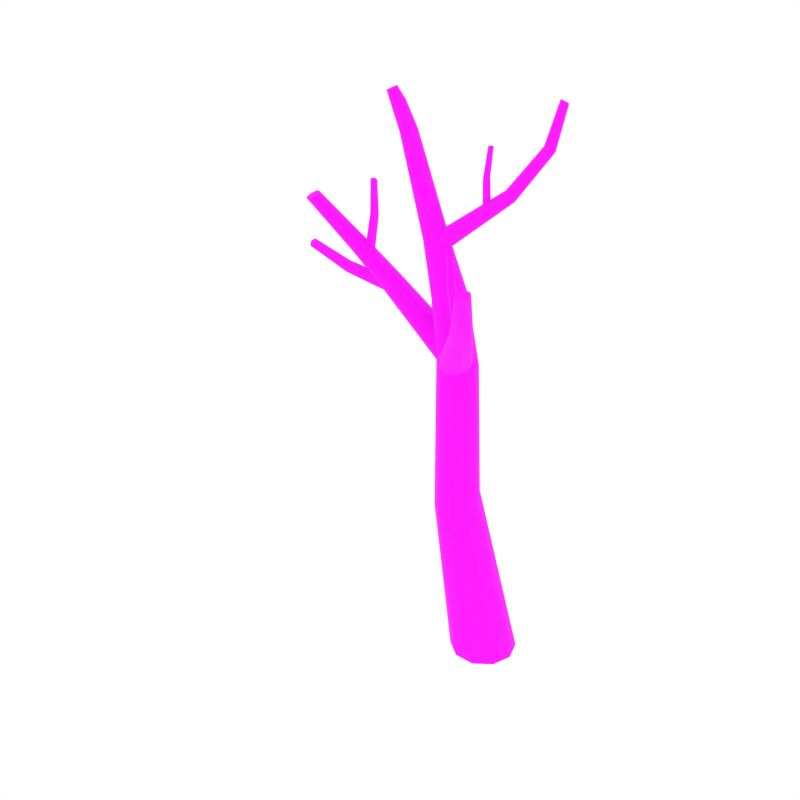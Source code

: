# Source: DeadTree_1.blend  (saved by Blender 2.79.0; exported with 4.5.12 LTS)
import bpy
from mathutils import Matrix  # noqa: F401  (used for matrix-valued properties, if any)

bpy.ops.wm.read_factory_settings(use_empty=True)
scene = bpy.context.scene
scene.name = 'Scene'

# ---- collections
col_collection_1 = bpy.data.collections.new('Collection 1'); scene.collection.children.link(col_collection_1)

# ---- images (referenced by path relative to the original .blend; pixels are not part of the script)
import os
ASSET_DIR = os.environ.get("B2B_ASSET_DIR", "")  # directory of the original .blend (textures are referenced by path, not embedded)
HERE = os.path.dirname(os.path.abspath(__file__))  # packed textures are extracted next to this script under _unpacked/

def load_image(name, relpath, width, height, colorspace="sRGB"):
    """Load a texture the original file referenced (path relative to the .blend, or extracted next to this script)."""
    p = next((c for c in (os.path.join(HERE, relpath), os.path.join(ASSET_DIR, relpath)) if relpath and os.path.exists(c)), "")
    if p:
        img = bpy.data.images.load(p, check_existing=True)
        img.name = name
    else:  # same state as the original file: an image datablock whose file is absent (Cycles renders it pink)
        img = bpy.data.images.new(name, width, height)
        img.source = "FILE"
        img.filepath = "//" + (relpath or name)
    img.colorspace_settings.name = colorspace
    return img
img_bark_jpg = load_image('Bark.jpg', 'Bark.jpg', 1024, 1024, 'sRGB')

# ---- materials (node trees are filled in below, after node groups)
mat_bark = bpy.data.materials.new('Bark')
mat_bark.alpha_threshold = 0.0
mat_bark.roughness = 0.5

# ---- node groups
ng_auto_smooth = bpy.data.node_groups.new('Auto Smooth', 'GeometryNodeTree')
_s = ng_auto_smooth.interface.new_socket(name='Geometry', in_out='OUTPUT', socket_type='NodeSocketGeometry')
_s = ng_auto_smooth.interface.new_socket(name='Geometry', in_out='INPUT', socket_type='NodeSocketGeometry')
_s = ng_auto_smooth.interface.new_socket(name='Angle', in_out='INPUT', socket_type='NodeSocketFloat')
_s.subtype = 'ANGLE'
_s.min_value = 0.0
_s.max_value = 3.142
ng_auto_smooth.is_modifier = True
_N = ng_auto_smooth.nodes; _L = ng_auto_smooth.links
n0 = _N.new('NodeGroupOutput'); n0.name = 'Group Output'; n0.location = (480, -100)
n1 = _N.new('NodeGroupInput'); n1.name = 'Group Input'; n1.location = (-420, -300)
n2 = _N.new('NodeGroupInput'); n2.name = 'Group Input.001'; n2.location = (-60, -100)
n3 = _N.new('GeometryNodeSetShadeSmooth'); n3.name = 'Set Shade Smooth'; n3.location = (120, -100)
n3.domain = 'EDGE'
n4 = _N.new('GeometryNodeSetShadeSmooth'); n4.name = 'Set Shade Smooth.001'; n4.location = (300, -100)
n5 = _N.new('GeometryNodeInputMeshEdgeAngle'); n5.name = 'Edge Angle'; n5.location = (-420, -220)
n6 = _N.new('GeometryNodeInputEdgeSmooth'); n6.name = 'Is Edge Smooth'; n6.location = (-60, -160)
n7 = _N.new('GeometryNodeInputShadeSmooth'); n7.name = 'Is Face Smooth'; n7.location = (-240, -340)
n8 = _N.new('FunctionNodeBooleanMath'); n8.name = 'Boolean Math'; n8.location = (-60, -220)
n9 = _N.new('FunctionNodeCompare'); n9.name = 'Compare'; n9.location = (-240, -180)
n9.operation = 'LESS_EQUAL'
_L.new(n5.outputs[0], n9.inputs[0])
_L.new(n4.outputs[0], n0.inputs[0])
_L.new(n1.outputs[1], n9.inputs[1])
_L.new(n9.outputs[0], n8.inputs[0])
_L.new(n7.outputs[0], n8.inputs[1])
_L.new(n2.outputs[0], n3.inputs[0])
_L.new(n6.outputs[0], n3.inputs[1])
_L.new(n3.outputs[0], n4.inputs[0])
_L.new(n8.outputs[0], n3.inputs[2])
n0.is_active_output = True

# ---- material node trees
mat_bark.use_nodes = True; mat_bark.node_tree.nodes.clear()
_N = mat_bark.node_tree.nodes; _L = mat_bark.node_tree.links
n0 = _N.new('ShaderNodeOutputMaterial'); n0.name = 'Material Output'; n0.location = (405, -465)
n1 = _N.new('ShaderNodeBsdfPrincipled'); n1.name = 'Principled BSDF'; n1.location = (115, -465)
n1.width = 150
n1.subsurface_method = 'BURLEY'
n1.inputs[2].default_value = 1.0
n1.inputs[3].default_value = 1.45
n1.inputs[9].default_value = (1.0, 1.0, 1.0)
n2 = _N.new('ShaderNodeTexImage'); n2.name = 'Image Texture.001'; n2.location = (-402, -432)
n2.width = 136
n2.image = img_bark_jpg
_L.new(n1.outputs[0], n0.inputs[0])
_L.new(n2.outputs[0], n1.inputs[0])
n0.is_active_output = True

# ---- world
world_world = bpy.data.worlds.new('World'); scene.world = world_world
world_world.color = (1.0, 1.0, 1.0)
world_world.use_sun_shadow = False
world_world.sun_shadow_jitter_overblur = 0.0
world_world.cycles.sampling_method = 'NONE'
world_world.cycles.sample_map_resolution = 256

# ---- meshes
me_cylinder_038 = bpy.data.meshes.new('Cylinder.038')
me_cylinder_038.from_pydata([(0.2445, -0.07023, 0.01117), (0.3039, 0.115, 0.01117), (0.08893, -0.1867, 0.01117), (-0.1048, -0.1867, 0.01117), (-0.2603, -0.07023, 0.01117), (-0.3197, 0.115, 0.01117), (-0.2605, 0.2996, 0.01117), (-0.1044, 0.4139, 0.01117), (0.08852, 0.4139, 0.01117), (0.2446, 0.2996, 0.01117), (-0.1172, -0.101, 1.58), (-0.08719, 0.02237, 1.639), (-0.2146, -0.1787, 1.52), (-0.3465, -0.1787, 1.497), (-0.4585, -0.101, 1.519), (-0.507, 0.02237, 1.564), (-0.4742, 0.1461, 1.614), (-0.3724, 0.2221, 1.651), (-0.2433, 0.2221, 1.674), (-0.1349, 0.1461, 1.674), (-0.4741, -0.08378, 4.057), (-0.4502, -0.02126, 4.053), (-0.5257, -0.1229, 4.04), (-0.5877, -0.1229, 4.015), (-0.6361, -0.08378, 3.991), (-0.6505, -0.02126, 3.971), (-0.6246, 0.04137, 3.96), (-0.5667, 0.08178, 3.961), (-0.5027, 0.08178, 3.987), (-0.4605, 0.04137, 4.026), (-0.9808, -0.04928, 5.172), (-0.9744, -0.0213, 5.179), (-1.002, -0.06632, 5.16), (-1.029, -0.06632, 5.149), (-1.052, -0.04928, 5.143), (-1.062, -0.0213, 5.144), (-1.054, 0.006229, 5.152), (-1.034, 0.0225, 5.163), (-1.008, 0.0225, 5.173), (-0.985, 0.006229, 5.18), (-0.9242, -0.03272, 5.067), (-0.8302, -0.01548, 4.861), (-0.8146, 0.02902, 4.861), (-0.9139, 0.004989, 5.074), (-0.9528, -0.05556, 5.053), (-0.8661, -0.04322, 4.85), (-0.9888, -0.05556, 5.038), (-0.9093, -0.04322, 4.832), (-1.019, -0.03272, 5.028), (-0.943, -0.01548, 4.815), (-1.031, 0.004989, 5.026), (-0.9539, 0.02902, 4.804), (-1.021, 0.04258, 5.032), (-0.9382, 0.07348, 4.802), (-0.9916, 0.06577, 5.044), (-0.9011, 0.1022, 4.81), (-0.9552, 0.06577, 5.059), (-0.8567, 0.1022, 4.829), (-0.9258, 0.04258, 5.071), (-0.8244, 0.07348, 4.849), (-0.2629, -0.1518, 3.629), (-0.1179, -0.1739, 2.999), (-0.08341, -0.06923, 2.987), (-0.2315, -0.06425, 3.629), (-0.3345, -0.2059, 3.605), (-0.2074, -0.2385, 3.007), (-0.4204, -0.2059, 3.57), (-0.3184, -0.2385, 3.013), (-0.4881, -0.1518, 3.537), (-0.4082, -0.1739, 3.013), (-0.5106, -0.06425, 3.515), (-0.4438, -0.06923, 3.004), (-0.4796, 0.02367, 3.513), (-0.411, 0.03671, 2.99), (-0.4037, 0.07892, 3.527), (-0.3215, 0.1032, 2.969), (-0.3163, 0.07892, 3.562), (-0.2085, 0.1032, 2.964), (-0.2524, 0.02367, 3.606), (-0.1174, 0.03671, 2.976), (0.4228, -1.059, 4.053), (0.4541, -1.081, 4.043), (0.4946, -1.085, 4.047), (0.5277, -1.067, 4.061), (0.5405, -1.034, 4.077), (0.5284, -0.9992, 4.09), (0.496, -0.976, 4.094), (0.4559, -0.9732, 4.09), (0.4114, -1.024, 4.066), (0.424, -0.992, 4.08), (-0.4122, -0.1491, 2.992), (-0.3531, -0.2085, 2.948), (-0.2627, -0.2222, 2.922), (-0.1755, -0.1849, 2.924), (-0.1249, -0.111, 2.953), (-0.1299, -0.0284, 2.999), (-0.1885, 0.03192, 3.044), (-0.2793, 0.04567, 3.07), (-0.4173, -0.06674, 3.038), (-0.3666, 0.007438, 3.068), (-1.621, -0.3077, 4.272), (-1.651, -0.3252, 4.252), (-1.662, -0.3593, 4.235), (-1.649, -0.3964, 4.228), (-1.618, -0.4199, 4.228), (-1.581, -0.4225, 4.238), (-1.551, -0.4032, 4.254), (-1.54, -0.3696, 4.271), (-1.584, -0.3111, 4.282), (-1.553, -0.3348, 4.282), (-0.2369, 0.08708, 3.022), (-0.3203, 0.08231, 2.977), (-0.3897, 0.02353, 2.949), (-0.4187, -0.06686, 2.949), (-0.396, -0.1541, 2.977), (-0.3305, -0.2054, 3.022), (-0.2467, -0.2016, 3.067), (-0.177, -0.1426, 3.095), (-0.1716, 0.03597, 3.067), (-0.1488, -0.05153, 3.095), (-0.4671, 0.05331, 3.954), (-0.4437, 0.01107, 3.933), (-0.5011, 0.06881, 3.991), (-0.5294, 0.05258, 4.032), (-0.5409, 0.01086, 4.062), (-0.535, -0.04141, 4.066), (-0.5164, -0.086, 4.042), (-0.4913, -0.1066, 3.997), (-0.4622, -0.08987, 3.954), (-0.4417, -0.043, 3.932), (0.3435, 0.4304, 5.152), (0.3604, 0.4142, 5.151), (0.3217, 0.4342, 5.158), (0.3033, 0.4245, 5.168), (0.2952, 0.405, 5.177), (0.3009, 0.3829, 5.182), (0.318, 0.3672, 5.181), (0.3393, 0.3639, 5.175), (0.3571, 0.3732, 5.165), (0.3654, 0.3921, 5.156), (0.3023, 0.3449, 4.799), (0.04228, 0.2224, 4.395), (0.06037, 0.193, 4.381), (0.3241, 0.3228, 4.795), (0.2735, 0.3502, 4.808), (0.01837, 0.2336, 4.42), (0.2489, 0.3373, 4.821), (-0.001297, 0.2223, 4.449), (0.2375, 0.311, 4.833), (-0.009128, 0.1929, 4.47), (0.2438, 0.2807, 4.837), (-0.003079, 0.1565, 4.474), (0.2652, 0.2585, 4.833), (0.01387, 0.1266, 4.46), (0.2934, 0.2527, 4.822), (0.03605, 0.1138, 4.433), (0.3182, 0.2657, 4.809), (0.05629, 0.1254, 4.403), (0.33, 0.2925, 4.799), (0.06571, 0.1564, 4.384), (0.126, -0.6299, 3.498), (-0.1005, 0.1067, 4.815), (-0.1242, 0.1198, 4.813), (-0.05626, -0.4881, 3.824), (-0.1436, 0.1013, 4.813), (0.08174, -0.5982, 3.483), (-0.1317, 0.07695, 4.816), (-0.08303, -0.469, 3.791), (-0.1058, 0.08053, 4.817), (0.09771, -0.5442, 3.482), (-0.06627, -0.4259, 3.781), (0.1511, -0.5414, 3.497), (-0.1098, 0.1179, 4.263), (-0.1196, 0.1021, 4.574), (-0.1507, 0.1201, 4.569), (-0.1456, 0.1386, 4.276), (-0.02939, -0.4186, 3.809), (-0.02385, -0.4564, 3.836), (-0.1763, 0.09614, 4.562), (-0.1756, 0.1088, 4.283), (0.1678, -0.5935, 3.508), (-0.1643, -0.3744, 4.106), (-0.161, 0.06305, 4.561), (-0.1589, 0.06974, 4.273), (-0.187, -0.3591, 4.086), (-0.1737, -0.3283, 4.075), (-0.1259, 0.06686, 4.568), (-0.1178, 0.07509, 4.26), (-0.1421, -0.3253, 4.09), (-0.1364, -0.3541, 4.109), (0.3337, -0.9478, 3.86), (0.1571, -0.7529, 3.596), (0.1912, -0.7689, 3.554), (0.3616, -0.9594, 3.827), (0.3981, -0.9466, 3.805), (0.2374, -0.754, 3.524), (0.4287, -0.9131, 3.801), (0.278, -0.712, 3.517), (0.2946, -0.6564, 3.535), (0.4399, -0.8703, 3.816), (0.4267, -0.8355, 3.844), (0.2798, -0.6085, 3.57), (0.3943, -0.8206, 3.871), (0.2389, -0.5854, 3.606), (0.1911, -0.602, 3.635), (0.3576, -0.8349, 3.892), (0.3228, -0.9148, 3.887), (0.1441, -0.7083, 3.63), (0.3316, -0.8722, 3.898), (0.1566, -0.6511, 3.645), (-1.282, -0.05553, 3.816), (-1.026, 0.03246, 3.571), (-1.065, 0.01704, 3.527), (-1.314, -0.0721, 3.778), (-1.332, -0.1158, 3.756), (-1.089, -0.0315, 3.498), (-1.329, -0.1695, 3.759), (-1.088, -0.09483, 3.497), (-1.059, -0.1488, 3.522), (-1.303, -0.2123, 3.782), (-1.263, -0.2275, 3.814), (-1.011, -0.1725, 3.559), (-1.223, -0.2101, 3.843), (-0.9615, -0.1572, 3.595), (-0.9363, -0.1075, 3.622), (-1.204, -0.1663, 3.863), (-1.243, -0.07182, 3.85), (-0.981, 0.009036, 3.611), (-1.214, -0.1137, 3.867), (-0.9463, -0.04387, 3.63), (-1.226, -0.05616, 3.776), (-1.11, -0.1263, 4.152), (-1.172, -0.07089, 3.777), (-1.07, -0.1351, 4.129), (-1.168, -0.1271, 3.777), (-1.068, -0.1813, 4.12), (-1.22, -0.148, 3.777), (-1.107, -0.2008, 4.137), (-1.132, -0.1671, 4.158), (-1.255, -0.1048, 3.779), (-1.056, -0.1954, 4.462), (-1.025, -0.202, 4.451), (-1.024, -0.2356, 4.44), (-1.056, -0.2492, 4.446), (-1.076, -0.224, 4.46), (-0.8859, -0.1281, 3.529), (-1.451, -0.1369, 3.604), (-0.9229, -0.1324, 3.458), (-1.448, -0.1395, 3.537), (-0.9436, -0.05816, 3.435), (-1.452, -0.07663, 3.513), (-0.9206, -0.007178, 3.491), (-1.458, -0.0356, 3.565), (-1.459, -0.07276, 3.621), (-0.8881, -0.05007, 3.55), (-1.897, -0.11, 3.714), (-1.903, -0.1133, 3.667), (-1.901, -0.06709, 3.647), (-1.894, -0.0355, 3.685), (-1.892, -0.06249, 3.727)], [], [(7, 6, 16, 17), (70, 68, 24, 25), (4, 3, 13, 14), (0, 1, 11, 10), (8, 7, 17, 18), (5, 4, 14, 15), (2, 0, 10, 12), (9, 8, 18, 19), (6, 5, 15, 16), (3, 2, 12, 13), (1, 9, 19, 11), (12, 10, 61, 65), (64, 60, 20, 22), (78, 76, 28, 29), (72, 70, 25, 26), (63, 78, 29, 21), (74, 72, 26, 27), (68, 66, 23, 24), (66, 64, 22, 23), (76, 74, 27, 28), (52, 50, 35, 36), (18, 17, 75, 77), (15, 14, 69, 71), (60, 63, 21, 20), (19, 18, 77, 79), (16, 15, 71, 73), (13, 12, 65, 67), (11, 19, 79, 62), (17, 16, 73, 75), (14, 13, 67, 69), (43, 58, 39, 31), (20, 21, 42, 41), (54, 52, 36, 37), (48, 46, 33, 34), (46, 44, 32, 33), (56, 54, 37, 38), (50, 48, 34, 35), (44, 40, 30, 32), (58, 56, 38, 39), (30, 31, 39, 38, 37, 36, 35, 34, 33, 32), (29, 28, 57, 59), (26, 25, 51, 53), (23, 22, 45, 47), (21, 29, 59, 42), (27, 26, 53, 55), (24, 23, 47, 49), (22, 20, 41, 45), (28, 27, 55, 57), (25, 24, 49, 51), (41, 42, 43, 40), (45, 41, 40, 44), (47, 45, 44, 46), (49, 47, 46, 48), (51, 49, 48, 50), (53, 51, 50, 52), (55, 53, 52, 54), (57, 55, 54, 56), (59, 57, 56, 58), (42, 59, 58, 43), (40, 43, 31, 30), (61, 62, 63, 60), (65, 61, 60, 64), (67, 65, 64, 66), (69, 67, 66, 68), (71, 69, 68, 70), (73, 71, 70, 72), (75, 73, 72, 74), (77, 75, 74, 76), (79, 77, 76, 78), (62, 79, 78, 63), (10, 11, 62, 61), (110, 111, 212, 211), (193, 194, 82, 81), (95, 96, 203, 201), (94, 95, 201, 198), (97, 99, 209, 204), (91, 92, 195, 192), (98, 90, 191, 207), (93, 94, 198, 197), (96, 97, 204, 203), (99, 98, 207, 209), (206, 190, 80, 88), (196, 199, 84, 83), (202, 205, 87, 86), (205, 208, 89, 87), (199, 200, 85, 84), (92, 93, 197, 195), (208, 206, 88, 89), (200, 202, 86, 85), (194, 196, 83, 82), (190, 193, 81, 80), (213, 214, 102, 101), (115, 116, 223, 221), (114, 115, 221, 218), (117, 119, 229, 224), (111, 112, 215, 212), (118, 110, 211, 227), (113, 114, 218, 217), (116, 117, 224, 223), (119, 118, 227, 229), (226, 210, 100, 108), (216, 219, 104, 103), (222, 225, 107, 106), (225, 228, 109, 107), (219, 220, 105, 104), (112, 113, 217, 215), (228, 226, 108, 109), (220, 222, 106, 105), (214, 216, 103, 102), (210, 213, 101, 100), (88, 80, 81, 82, 83, 84, 85, 86, 87, 89), (108, 100, 101, 102, 103, 104, 105, 106, 107, 109), (152, 136, 135, 150), (143, 131, 139, 158), (120, 141, 142, 121), (154, 137, 136, 152), (148, 134, 133, 146), (146, 133, 132, 144), (156, 138, 137, 154), (150, 135, 134, 148), (144, 132, 130, 140), (158, 139, 138, 156), (129, 159, 157, 128), (126, 153, 151, 125), (123, 147, 145, 122), (121, 142, 159, 129), (127, 155, 153, 126), (124, 149, 147, 123), (122, 145, 141, 120), (128, 157, 155, 127), (125, 151, 149, 124), (141, 140, 143, 142), (145, 144, 140, 141), (147, 146, 144, 145), (149, 148, 146, 147), (151, 150, 148, 149), (153, 152, 150, 151), (155, 154, 152, 153), (157, 156, 154, 155), (159, 158, 156, 157), (142, 143, 158, 159), (140, 130, 131, 143), (186, 168, 166, 182), (162, 174, 178, 164), (163, 181, 184, 167), (164, 178, 182, 166), (181, 163, 177, 189), (188, 176, 170, 185), (185, 170, 167, 184), (168, 186, 173, 161), (189, 188, 185, 184, 181), (161, 162, 164, 166, 168), (179, 178, 174, 175), (171, 176, 177, 180), (183, 182, 178, 179), (189, 177, 176, 188), (187, 186, 182, 183), (180, 177, 163, 160), (172, 173, 186, 187), (160, 163, 167, 165), (161, 173, 174, 162), (165, 167, 170, 169), (169, 170, 176, 171), (130, 132, 133, 134, 135, 136, 137, 138, 139, 131), (191, 192, 193, 190), (207, 191, 190, 206), (197, 198, 199, 196), (195, 197, 196, 194), (192, 195, 194, 193), (203, 204, 205, 202), (201, 203, 202, 200), (198, 201, 200, 199), (209, 207, 206, 208), (204, 209, 208, 205), (211, 212, 213, 210), (227, 211, 210, 226), (217, 218, 219, 216), (215, 217, 216, 214), (212, 215, 214, 213), (223, 224, 225, 222), (221, 223, 222, 220), (218, 221, 220, 219), (229, 227, 226, 228), (224, 229, 228, 225), (90, 91, 192, 191), (175, 174, 173, 172), (231, 240, 241, 233), (240, 231, 238, 244), (243, 237, 235, 242), (242, 235, 233, 241), (244, 243, 242, 241, 240), (236, 237, 238, 239), (244, 238, 237, 243), (239, 238, 231, 230), (230, 231, 233, 232), (232, 233, 235, 234), (234, 235, 237, 236), (246, 255, 256, 248), (255, 246, 253, 259), (258, 252, 250, 257), (257, 250, 248, 256), (259, 258, 257, 256, 255), (251, 252, 253, 254), (259, 253, 252, 258), (254, 253, 246, 245), (245, 246, 248, 247), (247, 248, 250, 249), (249, 250, 252, 251)])
me_cylinder_038.polygons.foreach_set('use_smooth', [True] * 208)
_uv = me_cylinder_038.uv_layers.new(name='UVMap')
_uv.uv.foreach_set('vector', [0.5482, 0.07102, 0.6253, 0.09326, 0.5472, 0.7604, 0.4934, 0.7648, 0.4981, 1.542, 0.5348, 1.555, 0.4805, 1.752, 0.4531, 1.742, 0.01622, 0.1086, 0.09103, 0.08992, 0.1585, 0.6871, 0.1052, 0.7034, 0.2388, 0.05074, 0.315, 0.04014, 0.3265, 0.7442, 0.2697, 0.7138, 0.4712, 0.05162, 0.5482, 0.07102, 0.4934, 0.7648, 0.4393, 0.7669, 0.7042, 0.1132, 0.7834, 0.1274, 0.6594, 0.7444, 0.6026, 0.7523, 0.1644, 0.06893, 0.2388, 0.05074, 0.2697, 0.7138, 0.2138, 0.6889, 0.393, 0.04014, 0.4712, 0.05162, 0.4393, 0.7669, 0.3836, 0.7636, 0.6253, 0.09326, 0.7042, 0.1132, 0.6026, 0.7523, 0.5472, 0.7604, 0.09103, 0.08992, 0.1644, 0.06893, 0.2138, 0.6889, 0.1585, 0.6871, 0.315, 0.04014, 0.393, 0.04014, 0.3836, 0.7636, 0.3265, 0.7442, 0.2138, 0.6889, 0.2697, 0.7138, 0.2817, 1.294, 0.2401, 1.3, 0.2411, 1.534, 0.2766, 1.534, 0.2782, 1.729, 0.2488, 1.73, 0.3479, 1.53, 0.3845, 1.526, 0.3682, 1.715, 0.3376, 1.721, 0.4601, 1.533, 0.4981, 1.542, 0.4531, 1.742, 0.426, 1.73, 0.3122, 1.533, 0.3479, 1.53, 0.3376, 1.721, 0.3077, 1.726, 0.4221, 1.526, 0.4601, 1.533, 0.426, 1.73, 0.398, 1.718, 0.1673, 1.532, 0.205, 1.534, 0.2198, 1.731, 0.1909, 1.733, 0.205, 1.534, 0.2411, 1.534, 0.2488, 1.73, 0.2198, 1.731, 0.3845, 1.526, 0.4221, 1.526, 0.398, 1.718, 0.3682, 1.715, 0.3567, 2.224, 0.3732, 2.229, 0.3592, 2.285, 0.3453, 2.281, 0.4393, 0.7669, 0.4934, 0.7648, 0.4518, 1.295, 0.408, 1.286, 0.6026, 0.7523, 0.6594, 0.7444, 0.582, 1.345, 0.5381, 1.333, 0.2766, 1.534, 0.3122, 1.533, 0.3077, 1.726, 0.2782, 1.729, 0.3836, 0.7636, 0.4393, 0.7669, 0.408, 1.286, 0.3647, 1.286, 0.5472, 0.7604, 0.6026, 0.7523, 0.5381, 1.333, 0.4945, 1.316, 0.1585, 0.6871, 0.2138, 0.6889, 0.2401, 1.3, 0.197, 1.307, 0.3265, 0.7442, 0.3836, 0.7636, 0.3647, 1.286, 0.3228, 1.289, 0.4934, 0.7648, 0.5472, 0.7604, 0.4945, 1.316, 0.4518, 1.295, 0.1052, 0.7034, 0.1585, 0.6871, 0.197, 1.307, 0.1526, 1.312, 0.2903, 2.219, 0.3072, 2.218, 0.3033, 2.276, 0.2887, 2.276, 0.2782, 1.729, 0.3077, 1.726, 0.293, 2.117, 0.2725, 2.12, 0.3405, 2.219, 0.3567, 2.224, 0.3453, 2.281, 0.3315, 2.279, 0.2203, 2.226, 0.2382, 2.224, 0.2466, 2.278, 0.233, 2.281, 0.2382, 2.224, 0.2557, 2.222, 0.2603, 2.277, 0.2466, 2.278, 0.3239, 2.218, 0.3405, 2.219, 0.3315, 2.279, 0.3176, 2.277, 0.3732, 2.229, 0.3903, 2.235, 0.3726, 2.289, 0.3592, 2.285, 0.2557, 2.222, 0.2731, 2.221, 0.2743, 2.276, 0.2603, 2.277, 0.3072, 2.218, 0.3239, 2.218, 0.3176, 2.277, 0.3033, 2.276, 1.201, 0.8757, 1.189, 0.8793, 1.178, 0.8754, 1.171, 0.8657, 1.171, 0.8542, 1.178, 0.8445, 1.189, 0.8405, 1.201, 0.8442, 1.208, 0.854, 1.208, 0.8659, 0.3376, 1.721, 0.3682, 1.715, 0.3334, 2.113, 0.3131, 2.114, 0.426, 1.73, 0.4531, 1.742, 0.3924, 2.126, 0.3732, 2.12, 0.2198, 1.731, 0.2488, 1.73, 0.2518, 2.122, 0.2308, 2.123, 0.3077, 1.726, 0.3376, 1.721, 0.3131, 2.114, 0.293, 2.117, 0.398, 1.718, 0.426, 1.73, 0.3732, 2.12, 0.3536, 2.115, 0.1909, 1.733, 0.2198, 1.731, 0.2308, 2.123, 0.2098, 2.122, 0.2488, 1.73, 0.2782, 1.729, 0.2725, 2.12, 0.2518, 2.122, 0.3682, 1.715, 0.398, 1.718, 0.3536, 2.115, 0.3334, 2.113, 0.4531, 1.742, 0.4805, 1.752, 0.4122, 2.133, 0.3924, 2.126, 0.2725, 2.12, 0.293, 2.117, 0.2903, 2.219, 0.2731, 2.221, 0.2518, 2.122, 0.2725, 2.12, 0.2731, 2.221, 0.2557, 2.222, 0.2308, 2.123, 0.2518, 2.122, 0.2557, 2.222, 0.2382, 2.224, 0.2098, 2.122, 0.2308, 2.123, 0.2382, 2.224, 0.2203, 2.226, 0.3924, 2.126, 0.4122, 2.133, 0.3903, 2.235, 0.3732, 2.229, 0.3732, 2.12, 0.3924, 2.126, 0.3732, 2.229, 0.3567, 2.224, 0.3536, 2.115, 0.3732, 2.12, 0.3567, 2.224, 0.3405, 2.219, 0.3334, 2.113, 0.3536, 2.115, 0.3405, 2.219, 0.3239, 2.218, 0.3131, 2.114, 0.3334, 2.113, 0.3239, 2.218, 0.3072, 2.218, 0.293, 2.117, 0.3131, 2.114, 0.3072, 2.218, 0.2903, 2.219, 0.2731, 2.221, 0.2903, 2.219, 0.2887, 2.276, 0.2743, 2.276, 0.2817, 1.294, 0.3228, 1.289, 0.3122, 1.533, 0.2766, 1.534, 0.2401, 1.3, 0.2817, 1.294, 0.2766, 1.534, 0.2411, 1.534, 0.197, 1.307, 0.2401, 1.3, 0.2411, 1.534, 0.205, 1.534, 0.1526, 1.312, 0.197, 1.307, 0.205, 1.534, 0.1673, 1.532, 0.5381, 1.333, 0.582, 1.345, 0.5348, 1.555, 0.4981, 1.542, 0.4945, 1.316, 0.5381, 1.333, 0.4981, 1.542, 0.4601, 1.533, 0.4518, 1.295, 0.4945, 1.316, 0.4601, 1.533, 0.4221, 1.526, 0.408, 1.286, 0.4518, 1.295, 0.4221, 1.526, 0.3845, 1.526, 0.3647, 1.286, 0.408, 1.286, 0.3845, 1.526, 0.3479, 1.53, 0.3228, 1.289, 0.3647, 1.286, 0.3479, 1.53, 0.3122, 1.533, 0.2697, 0.7138, 0.3265, 0.7442, 0.3228, 1.289, 0.2817, 1.294, 1.919, 1.266, 1.904, 1.304, 1.529, 1.324, 1.529, 1.3, 1.397, 0.5566, 1.415, 0.5531, 1.41, 0.6735, 1.395, 0.6655, 1.171, 0.03551, 1.203, 0.01299, 1.276, 0.3927, 1.253, 0.4006, 1.497, 0.02796, 1.535, 0.02153, 1.492, 0.3938, 1.468, 0.3958, 1.236, -0.007738, 1.272, -0.02112, 1.325, 0.3974, 1.301, 0.3919, 1.384, -0.00131, 1.42, 0.01475, 1.42, 0.4018, 1.397, 0.4042, 1.31, -0.02398, 1.348, -0.01623, 1.373, 0.4056, 1.35, 0.403, 1.458, 0.02581, 1.497, 0.02796, 1.468, 0.3958, 1.443, 0.3989, 1.203, 0.01299, 1.236, -0.007738, 1.301, 0.3919, 1.276, 0.3927, 1.272, -0.02112, 1.31, -0.02398, 1.35, 0.403, 1.325, 0.3974, 1.361, 0.5602, 1.379, 0.5601, 1.379, 0.6597, 1.364, 0.6555, 1.434, 0.5506, 1.453, 0.5494, 1.441, 0.6814, 1.425, 0.6802, 1.305, 0.5518, 1.323, 0.5529, 1.334, 0.6616, 1.321, 0.6712, 1.323, 0.5529, 1.342, 0.5572, 1.349, 0.6562, 1.334, 0.6616, 1.453, 0.5494, 1.472, 0.5504, 1.457, 0.6783, 1.441, 0.6814, 1.42, 0.01475, 1.458, 0.02581, 1.443, 0.3989, 1.42, 0.4018, 1.342, 0.5572, 1.361, 0.5602, 1.364, 0.6555, 1.349, 0.6562, 1.286, 0.555, 1.305, 0.5518, 1.321, 0.6712, 1.308, 0.6814, 1.415, 0.5531, 1.434, 0.5506, 1.425, 0.6802, 1.41, 0.6735, 1.379, 0.5601, 1.397, 0.5566, 1.395, 0.6655, 1.379, 0.6597, 1.389, 1.33, 1.386, 1.351, 1.127, 1.354, 1.129, 1.338, 1.862, 1.089, 1.885, 1.12, 1.522, 1.196, 1.511, 1.173, 1.875, 1.418, 1.882, 1.456, 1.524, 1.427, 1.522, 1.4, 1.907, 1.152, 1.922, 1.189, 1.53, 1.248, 1.529, 1.222, 1.904, 1.304, 1.888, 1.34, 1.527, 1.348, 1.529, 1.324, 1.926, 1.228, 1.919, 1.266, 1.529, 1.3, 1.529, 1.275, 1.876, 1.379, 1.875, 1.418, 1.522, 1.4, 1.524, 1.373, 1.885, 1.12, 1.907, 1.152, 1.529, 1.222, 1.522, 1.196, 1.922, 1.189, 1.926, 1.228, 1.529, 1.275, 1.53, 1.248, 1.385, 1.288, 1.388, 1.31, 1.132, 1.321, 1.136, 1.305, 1.38, 1.371, 1.374, 1.393, 1.129, 1.387, 1.126, 1.371, 1.368, 1.224, 1.375, 1.245, 1.138, 1.273, 1.134, 1.257, 1.375, 1.245, 1.38, 1.267, 1.139, 1.289, 1.138, 1.273, 1.374, 1.393, 1.372, 1.415, 1.134, 1.403, 1.129, 1.387, 1.888, 1.34, 1.876, 1.379, 1.524, 1.373, 1.527, 1.348, 1.38, 1.267, 1.385, 1.288, 1.136, 1.305, 1.139, 1.289, 1.361, 1.203, 1.368, 1.224, 1.134, 1.257, 1.126, 1.243, 1.386, 1.351, 1.38, 1.371, 1.126, 1.371, 1.127, 1.354, 1.388, 1.31, 1.389, 1.33, 1.129, 1.338, 1.132, 1.321, 1.536, 0.647, 1.545, 0.6343, 1.561, 0.6292, 1.577, 0.6341, 1.587, 0.6474, 1.587, 0.6634, 1.577, 0.676, 1.561, 0.6804, 1.545, 0.6751, 1.536, 0.6624, 1.613, 0.6812, 1.598, 0.6764, 1.588, 0.6633, 1.588, 0.6471, 1.598, 0.634, 1.613, 0.6292, 1.628, 0.6343, 1.637, 0.6472, 1.637, 0.6632, 1.628, 0.6761, 1.609, 0.4716, 1.617, 0.6258, 1.608, 0.6276, 1.597, 0.4735, 1.657, 0.4719, 1.655, 0.6207, 1.645, 0.6206, 1.645, 0.4708, 1.689, -0.008481, 1.676, 0.275, 1.661, 0.2721, 1.667, -0.01236, 1.621, 0.4702, 1.626, 0.6237, 1.617, 0.6258, 1.609, 0.4716, 1.707, 0.4749, 1.693, 0.6285, 1.684, 0.6266, 1.694, 0.4743, 1.694, 0.4743, 1.684, 0.6266, 1.675, 0.6242, 1.682, 0.4737, 1.633, 0.47, 1.635, 0.6217, 1.626, 0.6237, 1.621, 0.4702, 1.597, 0.4735, 1.608, 0.6276, 1.598, 0.6285, 1.584, 0.4752, 1.682, 0.4737, 1.675, 0.6242, 1.665, 0.622, 1.669, 0.473, 1.645, 0.4708, 1.645, 0.6206, 1.635, 0.6217, 1.633, 0.47, 1.645, -0.01824, 1.646, 0.2703, 1.63, 0.27, 1.622, -0.02398, 1.577, -0.01541, 1.6, 0.2771, 1.585, 0.2812, 1.557, -0.008043, 1.733, -0.004526, 1.705, 0.2813, 1.69, 0.2782, 1.711, -0.006386, 1.667, -0.01236, 1.661, 0.2721, 1.646, 0.2703, 1.645, -0.01824, 1.599, -0.02299, 1.615, 0.2726, 1.6, 0.2771, 1.577, -0.01541, 1.754, -0.002847, 1.72, 0.2834, 1.705, 0.2813, 1.733, -0.004526, 1.711, -0.006386, 1.69, 0.2782, 1.676, 0.275, 1.689, -0.008481, 1.622, -0.02398, 1.63, 0.27, 1.615, 0.2726, 1.599, -0.02299, 1.557, -0.008043, 1.585, 0.2812, 1.57, 0.2838, 1.536, -0.002805, 1.676, 0.275, 1.669, 0.473, 1.657, 0.4719, 1.661, 0.2721, 1.69, 0.2782, 1.682, 0.4737, 1.669, 0.473, 1.676, 0.275, 1.705, 0.2813, 1.694, 0.4743, 1.682, 0.4737, 1.69, 0.2782, 1.72, 0.2834, 1.707, 0.4749, 1.694, 0.4743, 1.705, 0.2813, 1.585, 0.2812, 1.597, 0.4735, 1.584, 0.4752, 1.57, 0.2838, 1.6, 0.2771, 1.609, 0.4716, 1.597, 0.4735, 1.585, 0.2812, 1.615, 0.2726, 1.621, 0.4702, 1.609, 0.4716, 1.6, 0.2771, 1.63, 0.27, 1.633, 0.47, 1.621, 0.4702, 1.615, 0.2726, 1.646, 0.2703, 1.645, 0.4708, 1.633, 0.47, 1.63, 0.27, 1.661, 0.2721, 1.657, 0.4719, 1.645, 0.4708, 1.646, 0.2703, 1.669, 0.473, 1.665, 0.622, 1.655, 0.6207, 1.657, 0.4719, 1.789, 0.1026, 1.79, 0.2061, 1.779, 0.2047, 1.775, 0.09924, 1.812, 0.2048, 1.819, 0.1031, 1.834, 0.1006, 1.823, 0.2049, 1.752, 0.8459, 1.753, 0.9798, 1.739, 0.978, 1.733, 0.8415, 1.768, 0.2041, 1.76, 0.09976, 1.775, 0.09924, 1.779, 0.2047, 1.753, 0.9798, 1.752, 0.8459, 1.771, 0.8494, 1.767, 0.9798, 1.781, 0.9781, 1.79, 0.8465, 1.809, 0.8433, 1.795, 0.9782, 1.724, 0.9772, 1.714, 0.8422, 1.733, 0.8415, 1.739, 0.978, 1.79, 0.2061, 1.789, 0.1026, 1.804, 0.1053, 1.801, 0.2061, 1.317, 0.8488, 1.312, 0.8625, 1.298, 0.8625, 1.294, 0.8487, 1.305, 0.8405, 1.335, 0.8469, 1.332, 0.8575, 1.321, 0.8575, 1.317, 0.8469, 1.326, 0.8405, 1.841, -0.01306, 1.834, 0.1006, 1.819, 0.1031, 1.824, -0.01762, 1.797, 0.6904, 1.79, 0.8465, 1.771, 0.8494, 1.775, 0.6833, 1.773, -0.018, 1.775, 0.09924, 1.76, 0.09976, 1.755, -0.0141, 1.767, 0.9798, 1.771, 0.8494, 1.79, 0.8465, 1.781, 0.9781, 1.79, -0.02398, 1.789, 0.1026, 1.775, 0.09924, 1.773, -0.018, 1.775, 0.6833, 1.771, 0.8494, 1.752, 0.8459, 1.753, 0.6822, 1.807, -0.0231, 1.804, 0.1053, 1.789, 0.1026, 1.79, -0.02398, 1.753, 0.6822, 1.752, 0.8459, 1.733, 0.8415, 1.731, 0.6899, 1.801, 0.2061, 1.804, 0.1053, 1.819, 0.1031, 1.812, 0.2048, 1.731, 0.6899, 1.733, 0.8415, 1.714, 0.8422, 1.708, 0.6949, 1.818, 0.6963, 1.809, 0.8433, 1.79, 0.8465, 1.797, 0.6904, 1.247, 0.8682, 1.241, 0.8605, 1.241, 0.8511, 1.247, 0.8434, 1.256, 0.8405, 1.265, 0.8437, 1.27, 0.8513, 1.27, 0.8604, 1.265, 0.868, 1.256, 0.8711, 1.373, 0.4056, 1.397, 0.4042, 1.397, 0.5566, 1.379, 0.5601, 1.35, 0.403, 1.373, 0.4056, 1.379, 0.5601, 1.361, 0.5602, 1.443, 0.3989, 1.468, 0.3958, 1.453, 0.5494, 1.434, 0.5506, 1.42, 0.4018, 1.443, 0.3989, 1.434, 0.5506, 1.415, 0.5531, 1.397, 0.4042, 1.42, 0.4018, 1.415, 0.5531, 1.397, 0.5566, 1.276, 0.3927, 1.301, 0.3919, 1.323, 0.5529, 1.305, 0.5518, 1.253, 0.4006, 1.276, 0.3927, 1.305, 0.5518, 1.286, 0.555, 1.468, 0.3958, 1.492, 0.3938, 1.472, 0.5504, 1.453, 0.5494, 1.325, 0.3974, 1.35, 0.403, 1.361, 0.5602, 1.342, 0.5572, 1.301, 0.3919, 1.325, 0.3974, 1.342, 0.5572, 1.323, 0.5529, 1.529, 1.3, 1.529, 1.324, 1.389, 1.33, 1.388, 1.31, 1.529, 1.275, 1.529, 1.3, 1.388, 1.31, 1.385, 1.288, 1.524, 1.373, 1.522, 1.4, 1.374, 1.393, 1.38, 1.371, 1.527, 1.348, 1.524, 1.373, 1.38, 1.371, 1.386, 1.351, 1.529, 1.324, 1.527, 1.348, 1.386, 1.351, 1.389, 1.33, 1.522, 1.196, 1.529, 1.222, 1.375, 1.245, 1.368, 1.224, 1.511, 1.173, 1.522, 1.196, 1.368, 1.224, 1.361, 1.203, 1.522, 1.4, 1.524, 1.427, 1.372, 1.415, 1.374, 1.393, 1.53, 1.248, 1.529, 1.275, 1.385, 1.288, 1.38, 1.267, 1.529, 1.222, 1.53, 1.248, 1.38, 1.267, 1.375, 1.245, 1.348, -0.01623, 1.384, -0.00131, 1.397, 0.4042, 1.373, 0.4056, 1.824, -0.01762, 1.819, 0.1031, 1.804, 0.1053, 1.807, -0.0231, 1.641, 0.8459, 1.642, 0.9798, 1.628, 0.978, 1.622, 0.8415, 1.642, 0.9798, 1.641, 0.8459, 1.66, 0.8494, 1.656, 0.9798, 1.67, 0.9781, 1.679, 0.8465, 1.698, 0.8433, 1.684, 0.9782, 1.613, 0.9772, 1.603, 0.8422, 1.622, 0.8415, 1.628, 0.978, 1.279, 0.8405, 1.293, 0.8449, 1.293, 0.8592, 1.279, 0.8635, 1.271, 0.8522, 1.685, 0.6904, 1.679, 0.8465, 1.66, 0.8494, 1.664, 0.6833, 1.656, 0.9798, 1.66, 0.8494, 1.679, 0.8465, 1.67, 0.9781, 1.664, 0.6833, 1.66, 0.8494, 1.641, 0.8459, 1.641, 0.6822, 1.641, 0.6822, 1.641, 0.8459, 1.622, 0.8415, 1.62, 0.6899, 1.62, 0.6899, 1.622, 0.8415, 1.603, 0.8422, 1.597, 0.6949, 1.707, 0.6963, 1.698, 0.8433, 1.679, 0.8465, 1.685, 0.6904, 1.362, 0.7448, 1.171, 0.7465, 1.174, 0.7267, 1.368, 0.7181, 1.171, 0.7465, 1.362, 0.7448, 1.357, 0.7721, 1.171, 0.7665, 1.174, 0.7867, 1.361, 0.7998, 1.366, 0.8269, 1.173, 0.807, 1.175, 0.7055, 1.367, 0.6905, 1.368, 0.7181, 1.174, 0.7267, 1.229, 0.8733, 1.209, 0.8671, 1.209, 0.8467, 1.229, 0.8405, 1.24, 0.8567, 1.584, 0.8089, 1.361, 0.7998, 1.357, 0.7721, 1.594, 0.7786, 1.171, 0.7665, 1.357, 0.7721, 1.361, 0.7998, 1.174, 0.7867, 1.594, 0.7786, 1.357, 0.7721, 1.362, 0.7448, 1.596, 0.7458, 1.596, 0.7458, 1.362, 0.7448, 1.368, 0.7181, 1.585, 0.7149, 1.585, 0.7149, 1.368, 0.7181, 1.367, 0.6905, 1.578, 0.6822, 1.576, 0.8398, 1.366, 0.8269, 1.361, 0.7998, 1.584, 0.8089])
me_cylinder_038.materials.append(mat_bark)
me_cylinder_038.use_remesh_preserve_volume = False
me_cylinder_038.use_remesh_preserve_attributes = False
me_cylinder_038.use_mirror_vertex_groups = False
me_cylinder_038.update()

# ---- objects
ob_deadtree_1 = bpy.data.objects.new('DeadTree_1', me_cylinder_038)

# ---- transforms, parenting, visibility, modifiers, constraints
ob_deadtree_1.location = (0.0, 0.0, 0.0)
ob_deadtree_1.lineart.crease_threshold = 0.0
_vg = ob_deadtree_1.vertex_groups.new(name='Group')
_m = ob_deadtree_1.modifiers.new('Auto Smooth', 'NODES')
_m.node_group = ng_auto_smooth
_gi = [s.identifier for s in ng_auto_smooth.interface.items_tree if s.item_type == 'SOCKET' and s.in_out == 'INPUT']
_m[_gi[1]] = 1.014  # Angle

# ---- collection membership
col_collection_1.objects.link(ob_deadtree_1)

# ---- scene / render settings (as saved in the file)
scene.frame_start = 1; scene.frame_end = 250; scene.frame_set(0)
scene.render.engine = 'CYCLES'
scene.render.resolution_x = 1000
scene.render.resolution_y = 1000
scene.render.dither_intensity = 0.0
scene.cycles.samples = 200
scene.cycles.sampling_pattern = 'TABULATED_SOBOL'
scene.cycles.light_sampling_threshold = 0.0
scene.cycles.use_adaptive_sampling = False
scene.cycles.use_light_tree = False
scene.cycles.caustics_reflective = False
scene.cycles.caustics_refractive = False
scene.cycles.blur_glossy = 0.0
scene.cycles.max_bounces = 2
scene.cycles.pixel_filter_type = 'GAUSSIAN'
scene.cycles.sample_clamp_indirect = 0.0
scene.view_settings.view_transform = 'Standard'
bpy.context.view_layer.update()

# ---- added for rendering (the .blend has no active camera): camera
cam_auto = bpy.data.cameras.new('AutoCamera')
cam_auto.lens = 50.0
cam_auto.sensor_width = 36.0
cam_auto.clip_end = 1000.0
ob_auto_camera = bpy.data.objects.new('AutoCamera', cam_auto)
scene.collection.objects.link(ob_auto_camera)
ob_auto_camera.location = (4.79387, -6.89549, 6.97685)
ob_auto_camera.rotation_euler = (1.09748, -7.21219e-08, 0.694738)
scene.camera = ob_auto_camera
bpy.context.view_layer.update()
